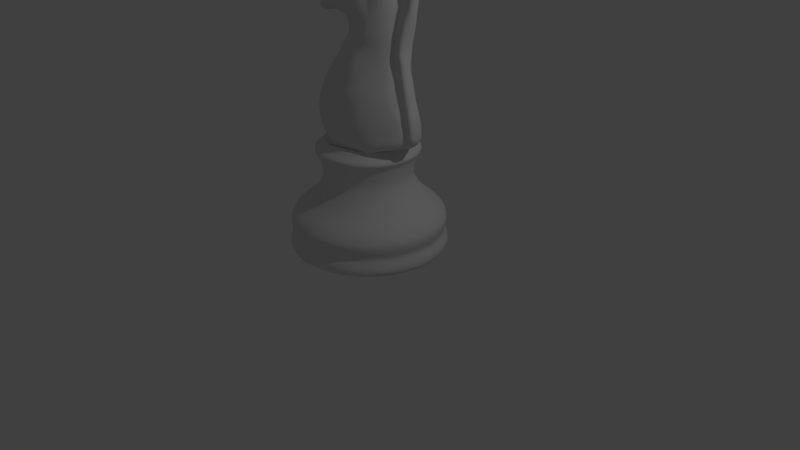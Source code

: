 # Source: cavalo.blend  (saved by Blender 2.79.0; exported with 4.5.12 LTS)
import bpy
from mathutils import Matrix  # noqa: F401  (used for matrix-valued properties, if any)

bpy.ops.wm.read_factory_settings(use_empty=True)
scene = bpy.context.scene
scene.name = 'Scene'

# ---- collections
col_collection_1 = bpy.data.collections.new('Collection 1'); scene.collection.children.link(col_collection_1)

# ---- world
world_world = bpy.data.worlds.new('World'); scene.world = world_world
world_world.color = (0.05088, 0.05088, 0.05088)
world_world.use_sun_shadow = False
world_world.sun_shadow_jitter_overblur = 0.0
world_world.cycles.sampling_method = 'MANUAL'

# ---- cameras
cam_camera = bpy.data.cameras.new('Camera')
cam_camera.clip_end = 100.0
cam_camera.lens = 35.0
cam_camera.sensor_width = 32.0
cam_camera.sensor_height = 18.0
cam_camera.ortho_scale = 7.314
cam_camera.dof.focus_distance = 0.0
cam_camera.dof.aperture_fstop = 128.0

# ---- lights
light_lamp = bpy.data.lights.new('Lamp', 'POINT')
light_lamp.transmission_factor = 0.0
light_lamp.cutoff_distance = 30.0
light_lamp.energy = 100.0
light_lamp.shadow_buffer_clip_start = 1.001
light_lamp.shadow_soft_size = 0.1
light_lamp.shadow_maximum_resolution = 0.006
light_lamp.use_absolute_resolution = True

# ---- meshes
me_circle_005 = bpy.data.meshes.new('Circle.005')
me_circle_005.from_pydata([(0.4109, 2.312, 0.09078), (0.1029, 2.484, 0.07481), (-0.2138, 2.399, 0.0998), (-0.4365, 2.364, 0.06064), (-0.5609, 2.342, 0.04581), (0.4252, 1.104, 0.1043), (0.4764, 1.159, 0.06032), (0.3559, 1.567, 0.09616), (0.3213, 1.763, 0.0724), (0.3881, 2.128, 0.08378), (-0.6241, 2.218, 0.05283), (-0.6202, 2.158, 0.07013), (-0.409, 2.173, 0.1289), (-0.3059, 2.145, 0.1305), (-0.4931, 2.017, 0.0852), (-0.4382, 1.986, 0.04907), (-0.2458, 2.05, 0.1203), (-0.1217, 1.983, 0.04616), (-0.1184, 1.936, 0.04832), (-0.2398, 1.772, 0.01437), (-0.3822, 1.601, 0.01437), (-0.4577, 1.482, 0.01437), (-0.5086, 1.28, 0.005819), (-0.5066, 1.178, 0.01437), (-0.4487, 1.071, 0.03723), (-0.3966, 1.049, 0.000356), (0.2582, 1.046, 0.2087), (0.188, 1.152, 0.3017), (0.09145, 1.328, 0.3402), (0.06349, 1.576, 0.3226), (0.178, 1.857, 0.2134), (0.28, 2.075, 0.2256), (0.143, 1.921, 0.2134), (0.06088, 1.915, 0.2134), (-0.1413, 1.685, 0.1918), (-0.3002, 1.434, 0.2433), (-0.3753, 1.205, 0.2361), (0.09092, 2.059, 0.2382), (-0.1616, 2.104, 0.1645), (-0.4978, 2.061, 0.02582), (-0.5947, 2.15, 0.03215), (-0.5897, 2.112, 0.03447), (-0.3492, 2.145, 0.06399), (0.4109, 2.312, -0.1568), (0.1054, 2.483, -0.1401), (-0.2138, 2.399, -0.1658), (-0.4365, 2.364, -0.1266), (-0.5609, 2.342, -0.1118), (0.4252, 1.104, -0.1702), (0.4764, 1.159, -0.1263), (0.3559, 1.567, -0.1621), (0.3213, 1.763, -0.1384), (0.3881, 2.128, -0.1498), (-0.6241, 2.218, -0.1188), (-0.6202, 2.158, -0.1361), (-0.409, 2.173, -0.1948), (-0.3059, 2.145, -0.1964), (-0.4931, 2.017, -0.1512), (-0.4382, 1.986, -0.115), (-0.2458, 2.05, -0.1863), (-0.1217, 1.983, -0.1121), (-0.1184, 1.936, -0.1143), (-0.2398, 1.772, -0.08034), (-0.3822, 1.601, -0.08034), (-0.4577, 1.482, -0.08034), (-0.5086, 1.28, -0.07179), (-0.5066, 1.178, -0.08034), (-0.4487, 1.071, -0.1032), (-0.3966, 1.049, -0.06633), (0.2582, 1.046, -0.2747), (0.188, 1.152, -0.3677), (0.09145, 1.328, -0.4062), (0.06349, 1.576, -0.3886), (0.178, 1.857, -0.2794), (0.28, 2.075, -0.2916), (0.143, 1.921, -0.2794), (0.06088, 1.915, -0.2794), (-0.1413, 1.685, -0.2578), (-0.3002, 1.434, -0.3093), (-0.3753, 1.205, -0.3021), (0.09092, 2.059, -0.3042), (-0.1616, 2.104, -0.2305), (-0.4978, 2.061, -0.09179), (-0.5947, 2.15, -0.09812), (-0.5897, 2.112, -0.1004), (-0.3492, 2.145, -0.13), (0.113, 2.024, 0.04836), (0.2475, 2.399, 0.1018), (0.2475, 2.399, -0.1678), (0.1042, 2.484, -0.03266), (0.07574, 2.558, 0.004328), (0.0766, 2.558, -0.06985), (0.4826, 2.549, 0.02687), (0.4792, 2.55, -0.09329), (0.1945, 2.593, -0.0653), (0.1945, 2.593, -0.0006716), (0.3151, 2.593, 0.005664), (0.3143, 2.593, -0.07186), (0.4067, 2.581, 0.01517), (0.405, 2.582, -0.08149), (0.4109, 2.312, -0.0746), (0.4109, 2.312, 0.02047), (0.4956, 2.118, -0.09115), (0.4974, 2.117, 0.02493), (0.3882, 2.129, 0.007176), (0.3877, 2.128, -0.0838), (0.514, 2.448, -0.0924), (0.5167, 2.448, 0.02606), (0.531, 2.327, -0.09224), (0.5334, 2.327, 0.02594), (0.5232, 2.234, -0.07695), (0.5248, 2.234, 0.01069), (0.3213, 1.763, 0.02328), (0.3213, 1.763, -0.08892), (0.3559, 1.567, -0.001713), (0.3559, 1.567, -0.06243), (0.4764, 1.159, 0.02327), (0.4764, 1.159, -0.0875), (0.4583, 1.07, 0.01488), (0.4583, 1.07, -0.08089), (0.4185, 1.847, 0.0639), (0.4185, 1.847, -0.1295), (0.4305, 1.698, 0.02888), (0.4305, 1.698, -0.09302), (0.3559, 1.567, -0.001713), (0.3559, 1.567, -0.06243), (0.3559, 1.567, 0.007953), (0.3559, 1.567, -0.0721), (0.5299, 1.321, 0.03805), (0.5299, 1.325, -0.1023), (0.4812, 1.451, 0.03667), (0.4812, 1.451, -0.1009), (0.537, 1.234, -0.1008), (0.5387, 1.232, 0.03653), (0.5386, 1.159, 0.03181), (0.5386, 1.159, -0.09567), (0.5068, 1.111, 0.0133), (0.5068, 1.111, -0.07968), (-0.02359, 2.3, 0.1943), (-0.02359, 2.3, -0.2607), (-0.03126, 2.375, -0.2436), (-0.03126, 2.375, 0.1772), (0.03501, 2.342, -0.2521), (0.03501, 2.342, 0.1858), (0.02289, 2.366, -0.2478), (0.02289, 2.366, 0.1815), (0.01737, 2.31, -0.2564), (0.01737, 2.31, 0.1901), (-0.1105, 2.352, 0.1476), (-0.1105, 2.352, -0.214), (-0.09892, 2.305, 0.171), (-0.09892, 2.305, -0.2373), (-0.1375, 2.329, 0.1593), (-0.1375, 2.329, -0.2256), (-0.02678, 2.306, 0.1876), (-0.02678, 2.306, -0.2464), (-0.03303, 2.368, -0.2325), (-0.03303, 2.368, 0.1737), (0.02096, 2.341, -0.2395), (0.02096, 2.341, 0.1807), (0.01109, 2.36, -0.236), (0.01109, 2.36, 0.1772), (0.006595, 2.315, -0.243), (0.006595, 2.315, 0.1842), (-0.09757, 2.349, 0.1496), (-0.09757, 2.349, -0.2084), (-0.08816, 2.31, 0.1686), (-0.08816, 2.31, -0.2274), (-0.1196, 2.33, 0.1591), (-0.1196, 2.33, -0.2179), (-0.04021, 0.05837, -0.7127), (-0.1706, 0.05837, -0.6999), (-0.2959, 0.05837, -0.6618), (-0.4114, 0.05837, -0.6001), (-0.5127, 0.05837, -0.517), (-0.5958, 0.05837, -0.4157), (-0.6575, 0.05837, -0.3002), (-0.6956, 0.05837, -0.1749), (-0.7084, 0.05837, -0.04452), (-0.6956, 0.05837, 0.08584), (-0.6575, 0.05837, 0.2112), (-0.5958, 0.05837, 0.3267), (-0.5127, 0.05837, 0.428), (-0.4114, 0.05837, 0.5111), (-0.2959, 0.05837, 0.5728), (-0.1706, 0.05837, 0.6108), (-0.04021, 0.05837, 0.6237), (0.09014, 0.05837, 0.6108), (0.2155, 0.05837, 0.5728), (0.331, 0.05837, 0.5111), (0.4323, 0.05837, 0.428), (0.5154, 0.05837, 0.3267), (0.5771, 0.05837, 0.2112), (0.6151, 0.05837, 0.08584), (0.628, 0.05837, -0.04452), (0.6151, 0.05837, -0.1749), (0.5771, 0.05837, -0.3002), (0.5154, 0.05837, -0.4157), (0.4323, 0.05837, -0.517), (0.331, 0.05837, -0.6001), (0.2155, 0.05837, -0.6618), (0.09014, 0.05837, -0.6999), (-0.04021, 0.1799, -0.7127), (-0.1706, 0.1799, -0.6999), (-0.2959, 0.1799, -0.6618), (-0.4114, 0.1799, -0.6001), (-0.5127, 0.1799, -0.517), (-0.5958, 0.1799, -0.4157), (-0.6575, 0.1799, -0.3002), (-0.6956, 0.1799, -0.1749), (-0.7084, 0.1799, -0.04452), (-0.6956, 0.1799, 0.08584), (-0.6575, 0.1799, 0.2112), (-0.5958, 0.1799, 0.3267), (-0.5127, 0.1799, 0.428), (-0.4114, 0.1799, 0.5111), (-0.2959, 0.1799, 0.5728), (-0.1706, 0.1799, 0.6108), (-0.04021, 0.1799, 0.6237), (0.09014, 0.1799, 0.6108), (0.2155, 0.1799, 0.5728), (0.331, 0.1799, 0.5111), (0.4323, 0.1799, 0.428), (0.5154, 0.1799, 0.3267), (0.5771, 0.1799, 0.2112), (0.6151, 0.1799, 0.08584), (0.628, 0.1799, -0.04452), (0.6151, 0.1799, -0.1749), (0.5771, 0.1799, -0.3002), (0.5154, 0.1799, -0.4157), (0.4323, 0.1799, -0.517), (0.331, 0.1799, -0.6001), (0.2155, 0.1799, -0.6618), (0.09014, 0.1799, -0.6999), (-0.04021, 0.2435, -0.6695), (-0.1622, 0.2435, -0.6575), (-0.2794, 0.2435, -0.622), (-0.3875, 0.2435, -0.5642), (-0.4822, 0.2435, -0.4865), (-0.5599, 0.2435, -0.3918), (-0.6177, 0.2435, -0.2837), (-0.6532, 0.2435, -0.1665), (-0.6652, 0.2435, -0.04452), (-0.6532, 0.2435, 0.07742), (-0.6177, 0.2435, 0.1947), (-0.5599, 0.2435, 0.3027), (-0.4822, 0.2435, 0.3974), (-0.3875, 0.2435, 0.4752), (-0.2794, 0.2435, 0.5329), (-0.1622, 0.2435, 0.5685), (-0.04021, 0.2435, 0.5805), (0.08172, 0.2435, 0.5685), (0.199, 0.2435, 0.5329), (0.307, 0.2435, 0.4752), (0.4017, 0.2435, 0.3974), (0.4795, 0.2435, 0.3027), (0.5372, 0.2435, 0.1947), (0.5728, 0.2435, 0.07742), (0.5848, 0.2435, -0.04452), (0.5728, 0.2435, -0.1665), (0.5372, 0.2435, -0.2837), (0.4795, 0.2435, -0.3918), (0.4017, 0.2435, -0.4865), (0.307, 0.2435, -0.5642), (0.199, 0.2435, -0.622), (0.08172, 0.2435, -0.6575), (-0.04021, 0.3072, -0.6928), (-0.1667, 0.3072, -0.6803), (-0.2883, 0.3072, -0.6434), (-0.4004, 0.3072, -0.5835), (-0.4986, 0.3072, -0.5029), (-0.5792, 0.3072, -0.4047), (-0.6391, 0.3072, -0.2926), (-0.676, 0.3072, -0.171), (-0.6885, 0.3072, -0.04452), (-0.676, 0.3072, 0.08195), (-0.6391, 0.3072, 0.2036), (-0.5792, 0.3072, 0.3156), (-0.4986, 0.3072, 0.4139), (-0.4004, 0.3072, 0.4945), (-0.2883, 0.3072, 0.5544), (-0.1667, 0.3072, 0.5913), (-0.04021, 0.3072, 0.6037), (0.08626, 0.3072, 0.5913), (0.2079, 0.3072, 0.5544), (0.3199, 0.3072, 0.4945), (0.4182, 0.3072, 0.4139), (0.4988, 0.3072, 0.3156), (0.5587, 0.3072, 0.2036), (0.5956, 0.3072, 0.08195), (0.608, 0.3072, -0.04452), (0.5956, 0.3072, -0.171), (0.5587, 0.3072, -0.2926), (0.4988, 0.3072, -0.4047), (0.4182, 0.3072, -0.5029), (0.3199, 0.3072, -0.5835), (0.2079, 0.3072, -0.6434), (0.08625, 0.3072, -0.6803), (-0.04021, 0.3708, -0.6985), (-0.1678, 0.3708, -0.6859), (-0.2905, 0.3708, -0.6487), (-0.4035, 0.3708, -0.5882), (-0.5026, 0.3708, -0.5069), (-0.5839, 0.3708, -0.4078), (-0.6444, 0.3708, -0.2948), (-0.6816, 0.3708, -0.1721), (-0.6941, 0.3708, -0.04452), (-0.6816, 0.3708, 0.08306), (-0.6444, 0.3708, 0.2057), (-0.5839, 0.3708, 0.3188), (-0.5026, 0.3708, 0.4179), (-0.4035, 0.3708, 0.4992), (-0.2905, 0.3708, 0.5596), (-0.1678, 0.3708, 0.5968), (-0.04021, 0.3708, 0.6094), (0.08736, 0.3708, 0.5968), (0.21, 0.3708, 0.5596), (0.3231, 0.3708, 0.4992), (0.4222, 0.3708, 0.4179), (0.5035, 0.3708, 0.3188), (0.5639, 0.3708, 0.2057), (0.6012, 0.3708, 0.08306), (0.6137, 0.3708, -0.04452), (0.6012, 0.3708, -0.1721), (0.5639, 0.3708, -0.2948), (0.5035, 0.3708, -0.4078), (0.4222, 0.3708, -0.5069), (0.3231, 0.3708, -0.5882), (0.21, 0.3708, -0.6487), (0.08736, 0.3708, -0.6859), (-0.04021, 0.4402, -0.655), (-0.1593, 0.4402, -0.6432), (-0.2738, 0.4402, -0.6085), (-0.3794, 0.4402, -0.5521), (-0.4719, 0.4402, -0.4762), (-0.5478, 0.4402, -0.3837), (-0.6042, 0.4402, -0.2781), (-0.6389, 0.4402, -0.1636), (-0.6507, 0.4402, -0.04452), (-0.6389, 0.4402, 0.07457), (-0.6042, 0.4402, 0.1891), (-0.5478, 0.4402, 0.2946), (-0.4719, 0.4402, 0.3871), (-0.3794, 0.4402, 0.4631), (-0.2738, 0.4402, 0.5195), (-0.1593, 0.4402, 0.5542), (-0.04021, 0.4402, 0.5659), (0.07888, 0.4402, 0.5542), (0.1934, 0.4402, 0.5195), (0.2989, 0.4402, 0.4631), (0.3914, 0.4402, 0.3871), (0.4674, 0.4402, 0.2946), (0.5238, 0.4402, 0.1891), (0.5585, 0.4402, 0.07457), (0.5702, 0.4402, -0.04452), (0.5585, 0.4402, -0.1636), (0.5238, 0.4402, -0.2781), (0.4674, 0.4402, -0.3837), (0.3914, 0.4402, -0.4762), (0.2989, 0.4402, -0.5521), (0.1934, 0.4402, -0.6085), (0.07888, 0.4402, -0.6432), (-0.04021, 0.5328, -0.5341), (-0.1357, 0.5328, -0.5247), (-0.2276, 0.5328, -0.4968), (-0.3122, 0.5328, -0.4516), (-0.3864, 0.5328, -0.3907), (-0.4473, 0.5328, -0.3165), (-0.4925, 0.5328, -0.2319), (-0.5204, 0.5328, -0.14), (-0.5298, 0.5328, -0.04452), (-0.5204, 0.5328, 0.05098), (-0.4925, 0.5328, 0.1428), (-0.4473, 0.5328, 0.2275), (-0.3864, 0.5328, 0.3016), (-0.3122, 0.5328, 0.3625), (-0.2276, 0.5328, 0.4078), (-0.1357, 0.5328, 0.4356), (-0.04021, 0.5328, 0.445), (0.05529, 0.5328, 0.4356), (0.1471, 0.5328, 0.4078), (0.2318, 0.5328, 0.3625), (0.3059, 0.5328, 0.3016), (0.3668, 0.5328, 0.2275), (0.4121, 0.5328, 0.1428), (0.4399, 0.5328, 0.05098), (0.4493, 0.5328, -0.04452), (0.4399, 0.5328, -0.14), (0.4121, 0.5328, -0.2319), (0.3668, 0.5328, -0.3165), (0.3059, 0.5328, -0.3907), (0.2318, 0.5328, -0.4516), (0.1471, 0.5328, -0.4968), (0.05529, 0.5328, -0.5247), (-0.04021, 0.637, -0.4485), (-0.119, 0.637, -0.4407), (-0.1948, 0.637, -0.4177), (-0.2646, 0.637, -0.3804), (-0.3259, 0.637, -0.3302), (-0.3761, 0.637, -0.269), (-0.4134, 0.637, -0.1991), (-0.4364, 0.637, -0.1233), (-0.4442, 0.637, -0.04452), (-0.4364, 0.637, 0.03429), (-0.4134, 0.637, 0.1101), (-0.3761, 0.637, 0.1799), (-0.3259, 0.637, 0.2411), (-0.2646, 0.637, 0.2914), (-0.1948, 0.637, 0.3287), (-0.119, 0.637, 0.3517), (-0.04021, 0.637, 0.3595), (0.0386, 0.637, 0.3517), (0.1144, 0.637, 0.3287), (0.1842, 0.637, 0.2914), (0.2454, 0.637, 0.2411), (0.2957, 0.637, 0.1799), (0.333, 0.637, 0.1101), (0.356, 0.637, 0.03429), (0.3638, 0.637, -0.04452), (0.356, 0.637, -0.1233), (0.333, 0.637, -0.1991), (0.2957, 0.637, -0.269), (0.2454, 0.637, -0.3302), (0.1842, 0.637, -0.3804), (0.1144, 0.637, -0.4177), (0.0386, 0.637, -0.4407), (-0.04021, 0.7353, -0.4096), (-0.1114, 0.7353, -0.4026), (-0.1799, 0.7353, -0.3818), (-0.243, 0.7353, -0.3481), (-0.2983, 0.7353, -0.3027), (-0.3437, 0.7353, -0.2473), (-0.3775, 0.7353, -0.1842), (-0.3983, 0.7353, -0.1157), (-0.4053, 0.7353, -0.04452), (-0.3983, 0.7353, 0.0267), (-0.3775, 0.7353, 0.09518), (-0.3437, 0.7353, 0.1583), (-0.2983, 0.7353, 0.2136), (-0.243, 0.7353, 0.259), (-0.1799, 0.7353, 0.2927), (-0.1114, 0.7353, 0.3135), (-0.04021, 0.7353, 0.3205), (0.031, 0.7353, 0.3135), (0.09949, 0.7353, 0.2927), (0.1626, 0.7353, 0.259), (0.2179, 0.7353, 0.2136), (0.2633, 0.7353, 0.1583), (0.2971, 0.7353, 0.09518), (0.3178, 0.7353, 0.0267), (0.3248, 0.7353, -0.04452), (0.3178, 0.7353, -0.1157), (0.2971, 0.7353, -0.1842), (0.2633, 0.7353, -0.2473), (0.2179, 0.7353, -0.3027), (0.1626, 0.7353, -0.3481), (0.09949, 0.7353, -0.3818), (0.031, 0.7353, -0.4026), (-0.04021, 0.8337, -0.4259), (-0.1146, 0.8337, -0.4186), (-0.1862, 0.8337, -0.3969), (-0.2521, 0.8337, -0.3617), (-0.3099, 0.8337, -0.3142), (-0.3573, 0.8337, -0.2564), (-0.3926, 0.8337, -0.1905), (-0.4143, 0.8337, -0.1189), (-0.4216, 0.8337, -0.04452), (-0.4143, 0.8337, 0.02989), (-0.3926, 0.8337, 0.1014), (-0.3573, 0.8337, 0.1674), (-0.3099, 0.8337, 0.2252), (-0.2521, 0.8337, 0.2726), (-0.1862, 0.8337, 0.3079), (-0.1146, 0.8337, 0.3296), (-0.04021, 0.8337, 0.3369), (0.03419, 0.8337, 0.3296), (0.1057, 0.8337, 0.3079), (0.1717, 0.8337, 0.2726), (0.2295, 0.8337, 0.2252), (0.2769, 0.8337, 0.1674), (0.3122, 0.8337, 0.1014), (0.3339, 0.8337, 0.02989), (0.3412, 0.8337, -0.04452), (0.3339, 0.8337, -0.1189), (0.3122, 0.8337, -0.1905), (0.2769, 0.8337, -0.2564), (0.2295, 0.8337, -0.3142), (0.1717, 0.8337, -0.3617), (0.1057, 0.8337, -0.3969), (0.03419, 0.8337, -0.4186), (-0.04021, 0.9031, -0.4444), (-0.1182, 0.9031, -0.4367), (-0.1932, 0.9031, -0.414), (-0.2624, 0.9031, -0.377), (-0.323, 0.9031, -0.3273), (-0.3727, 0.9031, -0.2667), (-0.4097, 0.9031, -0.1976), (-0.4324, 0.9031, -0.1225), (-0.4401, 0.9031, -0.04452), (-0.4324, 0.9031, 0.0335), (-0.4097, 0.9031, 0.1085), (-0.3727, 0.9031, 0.1777), (-0.323, 0.9031, 0.2382), (-0.2624, 0.9031, 0.288), (-0.1932, 0.9031, 0.3249), (-0.1182, 0.9031, 0.3477), (-0.04021, 0.9031, 0.3554), (0.0378, 0.9031, 0.3477), (0.1128, 0.9031, 0.3249), (0.182, 0.9031, 0.288), (0.2426, 0.9031, 0.2382), (0.2923, 0.9031, 0.1776), (0.3292, 0.9031, 0.1085), (0.352, 0.9031, 0.0335), (0.3597, 0.9031, -0.04452), (0.352, 0.9031, -0.1225), (0.3292, 0.9031, -0.1976), (0.2923, 0.9031, -0.2667), (0.2426, 0.9031, -0.3273), (0.182, 0.9031, -0.377), (0.1128, 0.9031, -0.414), (0.0378, 0.9031, -0.4367), (-0.04021, 0.9436, -0.4808), (-0.1253, 0.9436, -0.4724), (-0.2072, 0.9436, -0.4476), (-0.2826, 0.9436, -0.4072), (-0.3487, 0.9436, -0.353), (-0.4029, 0.9436, -0.2869), (-0.4432, 0.9436, -0.2115), (-0.4681, 0.9436, -0.1296), (-0.4765, 0.9436, -0.04452), (-0.4681, 0.9436, 0.04059), (-0.4432, 0.9436, 0.1224), (-0.4029, 0.9436, 0.1978), (-0.3487, 0.9436, 0.2639), (-0.2826, 0.9436, 0.3182), (-0.2072, 0.9436, 0.3585), (-0.1253, 0.9436, 0.3833), (-0.04021, 0.9436, 0.3917), (0.04489, 0.9436, 0.3833), (0.1267, 0.9436, 0.3585), (0.2021, 0.9436, 0.3182), (0.2683, 0.9436, 0.2639), (0.3225, 0.9436, 0.1978), (0.3628, 0.9436, 0.1224), (0.3876, 0.9436, 0.04059), (0.396, 0.9436, -0.04452), (0.3876, 0.9436, -0.1296), (0.3628, 0.9436, -0.2115), (0.3225, 0.9436, -0.2869), (0.2683, 0.9436, -0.353), (0.2021, 0.9436, -0.4072), (0.1267, 0.9436, -0.4476), (0.04489, 0.9436, -0.4724), (-0.04021, 0.9725, -0.4746), (-0.1241, 0.9725, -0.4663), (-0.2048, 0.9725, -0.4419), (-0.2791, 0.9725, -0.4021), (-0.3443, 0.9725, -0.3486), (-0.3978, 0.9725, -0.2835), (-0.4375, 0.9725, -0.2091), (-0.462, 0.9725, -0.1284), (-0.4703, 0.9725, -0.04452), (-0.462, 0.9725, 0.03938), (-0.4375, 0.9725, 0.1201), (-0.3978, 0.9725, 0.1944), (-0.3443, 0.9725, 0.2596), (-0.2791, 0.9725, 0.3131), (-0.2048, 0.9725, 0.3528), (-0.1241, 0.9725, 0.3773), (-0.04021, 0.9725, 0.3855), (0.04369, 0.9725, 0.3773), (0.1244, 0.9725, 0.3528), (0.1987, 0.9725, 0.3131), (0.2639, 0.9725, 0.2596), (0.3174, 0.9725, 0.1944), (0.3571, 0.9725, 0.1201), (0.3816, 0.9725, 0.03938), (0.3899, 0.9725, -0.04452), (0.3816, 0.9725, -0.1284), (0.3571, 0.9725, -0.2091), (0.3174, 0.9725, -0.2835), (0.2639, 0.9725, -0.3486), (0.1987, 0.9725, -0.4021), (0.1244, 0.9725, -0.4419), (0.04369, 0.9725, -0.4663), (-0.04021, 1.013, -0.4127), (-0.112, 1.013, -0.4056), (-0.1811, 1.013, -0.3847), (-0.2448, 1.013, -0.3506), (-0.3005, 1.013, -0.3049), (-0.3463, 1.013, -0.2491), (-0.3804, 1.013, -0.1854), (-0.4013, 1.013, -0.1163), (-0.4084, 1.013, -0.04452), (-0.4013, 1.013, 0.02731), (-0.3804, 1.013, 0.09637), (-0.3463, 1.013, 0.16), (-0.3005, 1.013, 0.2158), (-0.2448, 1.013, 0.2616), (-0.1811, 1.013, 0.2956), (-0.112, 1.013, 0.3166), (-0.04021, 1.013, 0.3236), (0.03161, 1.013, 0.3166), (0.1007, 1.013, 0.2956), (0.1643, 1.013, 0.2616), (0.2201, 1.013, 0.2158), (0.2659, 1.013, 0.16), (0.2999, 1.013, 0.09637), (0.3209, 1.013, 0.02731), (0.328, 1.013, -0.04452), (0.3209, 1.013, -0.1163), (0.2999, 1.013, -0.1854), (0.2659, 1.013, -0.2491), (0.2201, 1.013, -0.3049), (0.1643, 1.013, -0.3506), (0.1007, 1.013, -0.3847), (0.03161, 1.013, -0.4056), (-0.04021, 1.048, -0.4127), (-0.112, 1.048, -0.4056), (-0.1811, 1.048, -0.3847), (-0.2448, 1.048, -0.3506), (-0.3005, 1.048, -0.3049), (-0.3463, 1.048, -0.2491), (-0.3804, 1.048, -0.1854), (-0.4013, 1.048, -0.1163), (-0.4084, 1.048, -0.04452), (-0.4013, 1.048, 0.02731), (-0.3804, 1.048, 0.09637), (-0.3463, 1.048, 0.16), (-0.3005, 1.048, 0.2158), (-0.2448, 1.048, 0.2616), (-0.1811, 1.048, 0.2956), (-0.112, 1.048, 0.3166), (-0.04021, 1.048, 0.3236), (0.03161, 1.048, 0.3166), (0.1007, 1.048, 0.2956), (0.1643, 1.048, 0.2616), (0.2201, 1.048, 0.2158), (0.2659, 1.048, 0.16), (0.2999, 1.048, 0.09637), (0.3209, 1.048, 0.02731), (0.328, 1.048, -0.04452), (0.3209, 1.048, -0.1163), (0.2999, 1.048, -0.1854), (0.2659, 1.048, -0.2491), (0.2201, 1.048, -0.3049), (0.1643, 1.048, -0.3506), (0.1007, 1.048, -0.3847), (0.03161, 1.048, -0.4056), (-0.04021, 1.048, -0.04035), (-0.0394, 1.048, -0.04043), (-0.03862, 1.048, -0.04067), (-0.0379, 1.048, -0.04106), (-0.03727, 1.048, -0.04157), (-0.03675, 1.048, -0.0422), (-0.03636, 1.048, -0.04293), (-0.03613, 1.048, -0.04371), (-0.03605, 1.048, -0.04452), (-0.03613, 1.048, -0.04533), (-0.03636, 1.048, -0.04612), (-0.03675, 1.048, -0.04684), (-0.03727, 1.048, -0.04747), (-0.0379, 1.048, -0.04799), (-0.03862, 1.048, -0.04837), (-0.0394, 1.048, -0.04861), (-0.04021, 1.048, -0.04869), (-0.04103, 1.048, -0.04861), (-0.04181, 1.048, -0.04837), (-0.04253, 1.048, -0.04799), (-0.04316, 1.048, -0.04747), (-0.04368, 1.048, -0.04684), (-0.04406, 1.048, -0.04612), (-0.0443, 1.048, -0.04533), (-0.04438, 1.048, -0.04452), (-0.0443, 1.048, -0.04371), (-0.04406, 1.048, -0.04293), (-0.04368, 1.048, -0.0422), (-0.04316, 1.048, -0.04157), (-0.04253, 1.048, -0.04106), (-0.04181, 1.048, -0.04067), (-0.04103, 1.048, -0.04043), (-0.1035, 1.051, 0.302), (-0.1035, 1.056, -0.368), (0.09692, 2.272, 0.2137), (0.09816, 2.271, -0.276)], [(37, 86), (124, 114), (115, 125), (101, 100), (159, 1)], [(34, 20, 35), (38, 13, 16), (0, 87, 31), (12, 3, 4), (20, 21, 35), (2, 13, 38), (2, 12, 13), (10, 12, 4), (12, 2, 3), (22, 35, 21), (38, 17, 37), (28, 36, 27), (32, 30, 31), (12, 11, 40), (10, 11, 12), (41, 12, 40), (13, 12, 42), (13, 15, 16), (14, 42, 39), (63, 77, 78), (81, 59, 56), (74, 88, 43), (55, 47, 46), (74, 685, 44), (63, 78, 64), (77, 61, 76), (45, 81, 56), (45, 56, 55), (53, 47, 55), (75, 80, 74), (55, 46, 45), (23, 24, 36), (65, 78, 79), (22, 23, 36), (25, 682, 24), (76, 60, 80), (60, 81, 80), (79, 70, 683), (79, 71, 70), (78, 72, 71), (76, 73, 72), (75, 74, 73), (55, 83, 54), (53, 55, 54), (84, 55, 85), (56, 85, 55), (58, 56, 59), (85, 57, 82), (53, 4, 47), (53, 54, 11), (40, 84, 41), (11, 83, 40), (84, 42, 41), (42, 82, 39), (39, 57, 14), (14, 58, 15), (59, 17, 16), (58, 16, 15), (60, 18, 17), (18, 62, 19), (20, 63, 64, 21), (22, 65, 66, 23), (23, 66, 67, 24), (67, 25, 24), (92, 106, 93), (5, 116, 6), (69, 118, 26), (6, 27, 5), (7, 27, 6), (28, 27, 7), (8, 29, 7), (27, 26, 5), (9, 31, 8), (31, 30, 8), (0, 31, 9), (29, 28, 7), (30, 29, 8), (50, 72, 51), (72, 73, 51), (52, 74, 43), (71, 72, 50), (48, 70, 49), (50, 70, 71), (49, 70, 50), (69, 70, 48), (74, 51, 73), (52, 51, 74), (44, 89, 91), (93, 98, 92), (99, 96, 98), (97, 95, 96), (95, 91, 90), (107, 108, 106), (111, 108, 109), (111, 102, 110), (105, 51, 52), (113, 50, 51), (96, 95, 1), (117, 48, 49), (103, 121, 102), (120, 123, 121), (130, 123, 122), (136, 135, 134), (129, 130, 128), (132, 128, 133), (119, 136, 118), (93, 100, 99), (100, 43, 44), (135, 133, 134), (50, 117, 49), (94, 97, 44), (44, 91, 94), (0, 104, 101), (105, 43, 100), (97, 99, 100), (100, 44, 97), (150, 168, 152), (164, 141, 148), (141, 161, 145), (168, 148, 152), (138, 166, 150), (163, 138, 147), (145, 159, 143), (147, 159, 163), (164, 166, 157), (160, 140, 144), (165, 140, 156), (169, 149, 165), (151, 169, 167), (139, 167, 155), (162, 139, 155), (144, 158, 160), (158, 146, 162), (160, 162, 156), (44, 140, 45), (140, 149, 45), (144, 140, 44), (144, 44, 142), (80, 146, 142), (44, 685, 80, 142), (146, 80, 139), (81, 151, 139), (80, 81, 139), (151, 81, 153), (81, 45, 153), (153, 45, 149), (148, 2, 152), (148, 141, 2), (38, 150, 152), (2, 38, 152), (138, 150, 38), (38, 37, 138), (138, 37, 147), (1, 145, 143), (147, 37, 143), (684, 1, 143), (145, 1, 141), (2, 141, 1), (1, 0, 101), (30, 32, 33), (34, 29, 33), (29, 34, 35), (29, 30, 33), (28, 29, 35), (31, 37, 32), (28, 35, 36), (7, 6, 116), (37, 33, 32), (1, 31, 87), (18, 33, 17), (18, 19, 34), (33, 37, 17), (33, 18, 34), (7, 116, 126), (34, 19, 20), (35, 22, 36), (36, 682, 27), (682, 26, 27), (112, 7, 126), (8, 7, 112), (9, 112, 104), (9, 8, 112), (52, 43, 105), (0, 9, 104), (89, 44, 45), (89, 45, 2), (1, 89, 2), (46, 2, 45), (3, 2, 46), (4, 46, 47), (4, 3, 46), (53, 10, 4), (53, 11, 10), (38, 16, 17), (41, 42, 12), (13, 14, 15), (14, 13, 42), (63, 62, 77), (74, 44, 88), (77, 62, 61), (75, 76, 80), (65, 64, 78), (76, 61, 60), (60, 59, 81), (70, 69, 683), (79, 78, 71), (78, 77, 72), (72, 77, 76), (76, 75, 73), (84, 83, 55), (58, 57, 56), (85, 56, 57), (40, 83, 84), (11, 54, 83), (84, 85, 42), (42, 85, 82), (39, 82, 57), (14, 57, 58), (59, 60, 17), (58, 59, 16), (60, 61, 18), (18, 61, 62), (19, 62, 63, 20), (21, 64, 65, 22), (67, 68, 25), (92, 107, 106), (5, 118, 116), (5, 26, 118), (69, 48, 119), (119, 118, 69), (79, 67, 66), (1, 101, 96), (89, 1, 90), (93, 99, 98), (99, 97, 96), (97, 94, 95), (95, 94, 91), (107, 109, 108), (111, 110, 108), (111, 103, 102), (105, 113, 51), (113, 127, 50), (98, 96, 101), (117, 119, 48), (103, 120, 121), (120, 122, 123), (130, 131, 123), (136, 137, 135), (129, 131, 130), (132, 129, 128), (119, 137, 136), (101, 92, 98), (90, 1, 95), (135, 132, 133), (50, 127, 117), (150, 166, 168), (164, 157, 141), (141, 157, 161), (168, 164, 148), (138, 154, 166), (163, 154, 138), (145, 161, 159), (147, 143, 159), (163, 159, 161), (161, 157, 163), (164, 168, 166), (166, 154, 157), (163, 157, 154), (160, 156, 140), (165, 149, 140), (169, 153, 149), (151, 153, 169), (139, 151, 167), (162, 146, 139), (144, 142, 158), (158, 142, 146), (167, 169, 165), (165, 156, 167), (160, 158, 162), (162, 155, 156), (167, 156, 155), (109, 101, 111), (103, 111, 104), (109, 107, 101), (92, 101, 107), (104, 111, 101), (100, 108, 110), (102, 105, 110), (100, 93, 106), (106, 108, 100), (110, 105, 100), (120, 104, 112), (120, 103, 104), (105, 121, 113), (105, 102, 121), (122, 112, 126), (122, 120, 112), (116, 133, 128), (130, 122, 126), (126, 116, 130), (134, 133, 116), (128, 130, 116), (123, 113, 121), (123, 127, 113), (117, 127, 131), (129, 132, 117), (135, 117, 132), (127, 123, 131), (131, 129, 117), (136, 116, 118), (136, 134, 116), (117, 137, 119), (117, 135, 137), (90, 91, 89), (0, 1, 87), (88, 44, 43), (224, 191, 192), (211, 178, 179), (225, 192, 193), (212, 179, 180), (226, 193, 194), (213, 180, 181), (227, 194, 195), (214, 181, 182), (228, 195, 196), (215, 182, 183), (229, 196, 197), (216, 183, 184), (203, 170, 171), (230, 197, 198), (217, 184, 185), (204, 171, 172), (231, 198, 199), (218, 185, 186), (205, 172, 173), (232, 199, 200), (219, 186, 187), (206, 173, 174), (233, 200, 201), (220, 187, 188), (207, 174, 175), (202, 201, 170), (221, 188, 189), (208, 175, 176), (222, 189, 190), (209, 176, 177), (223, 190, 191), (210, 177, 178), (219, 250, 218), (238, 205, 206), (233, 264, 232), (220, 251, 219), (239, 206, 207), (202, 265, 233), (221, 252, 220), (240, 207, 208), (254, 221, 222), (209, 240, 208), (223, 254, 222), (210, 241, 209), (256, 223, 224), (243, 210, 211), (257, 224, 225), (244, 211, 212), (258, 225, 226), (213, 244, 212), (227, 258, 226), (246, 213, 214), (228, 259, 227), (247, 214, 215), (229, 260, 228), (248, 215, 216), (235, 202, 203), (230, 261, 229), (217, 248, 216), (236, 203, 204), (263, 230, 231), (250, 217, 218), (237, 204, 205), (264, 231, 232), (254, 285, 253), (273, 240, 241), (255, 286, 254), (274, 241, 242), (288, 255, 256), (243, 274, 242), (289, 256, 257), (244, 275, 243), (290, 257, 258), (277, 244, 245), (291, 258, 259), (246, 277, 245), (292, 259, 260), (279, 246, 247), (293, 260, 261), (280, 247, 248), (267, 234, 235), (294, 261, 262), (281, 248, 249), (268, 235, 236), (295, 262, 263), (282, 249, 250), (269, 236, 237), (296, 263, 264), (283, 250, 251), (270, 237, 238), (265, 296, 264), (252, 283, 251), (271, 238, 239), (266, 265, 234), (285, 252, 253), (240, 271, 239), (321, 288, 289), (276, 307, 275), (290, 321, 289), (277, 308, 276), (291, 322, 290), (310, 277, 278), (324, 291, 292), (311, 278, 279), (325, 292, 293), (312, 279, 280), (267, 298, 266), (326, 293, 294), (313, 280, 281), (300, 267, 268), (327, 294, 295), (282, 313, 281), (301, 268, 269), (296, 327, 295), (283, 314, 282), (270, 301, 269), (297, 328, 296), (284, 315, 283), (303, 270, 271), (298, 297, 266), (317, 284, 285), (304, 271, 272), (318, 285, 286), (273, 304, 272), (287, 318, 286), (306, 273, 274), (320, 287, 288), (307, 274, 275), (324, 355, 323), (343, 310, 311), (357, 324, 325), (344, 311, 312), (299, 330, 298), (358, 325, 326), (313, 344, 312), (332, 299, 300), (359, 326, 327), (314, 345, 313), (333, 300, 301), (360, 327, 328), (347, 314, 315), (302, 333, 301), (329, 360, 328), (348, 315, 316), (303, 334, 302), (298, 361, 329), (349, 316, 317), (304, 335, 303), (318, 349, 317), (337, 304, 305), (351, 318, 319), (306, 337, 305), (352, 319, 320), (339, 306, 307), (321, 352, 320), (340, 307, 308), (322, 353, 321), (309, 340, 308), (323, 354, 322), (342, 309, 310), (364, 331, 332), (359, 390, 358), (378, 345, 346), (365, 332, 333), (392, 359, 360), (379, 346, 347), (334, 365, 333), (361, 392, 360), (380, 347, 348), (367, 334, 335), (330, 393, 361), (381, 348, 349), (368, 335, 336), (382, 349, 350), (369, 336, 337), (351, 382, 350), (338, 369, 337), (384, 351, 352), (371, 338, 339), (353, 384, 352), (372, 339, 340), (354, 385, 353), (373, 340, 341), (355, 386, 354), (342, 373, 341), (388, 355, 356), (375, 342, 343), (389, 356, 357), (376, 343, 344), (363, 330, 331), (358, 389, 357), (377, 344, 345), (399, 366, 367), (362, 425, 393), (413, 380, 381), (368, 399, 367), (414, 381, 382), (401, 368, 369), (383, 414, 382), (370, 401, 369), (384, 415, 383), (403, 370, 371), (385, 416, 384), (404, 371, 372), (418, 385, 386), (405, 372, 373), (387, 418, 386), (374, 405, 373), (388, 419, 387), (407, 374, 375), (389, 420, 388), (408, 375, 376), (395, 362, 363), (390, 421, 389), (409, 376, 377), (364, 395, 363), (391, 422, 390), (410, 377, 378), (397, 364, 365), (424, 391, 392), (379, 410, 378), (398, 365, 366), (425, 392, 393), (380, 411, 379), (402, 433, 401), (448, 415, 416), (435, 402, 403), (449, 416, 417), (404, 435, 403), (418, 449, 417), (437, 404, 405), (451, 418, 419), (406, 437, 405), (420, 451, 419), (439, 406, 407), (453, 420, 421), (440, 407, 408), (427, 394, 395), (454, 421, 422), (441, 408, 409), (396, 427, 395), (455, 422, 423), (442, 409, 410), (429, 396, 397), (424, 455, 423), (411, 442, 410), (398, 429, 397), (425, 456, 424), (412, 443, 411), (399, 430, 398), (426, 425, 394), (445, 412, 413), (432, 399, 400), (446, 413, 414), (433, 400, 401), (415, 446, 414), (437, 468, 436), (483, 450, 451), (470, 437, 438), (452, 483, 451), (439, 470, 438), (485, 452, 453), (440, 471, 439), (459, 426, 427), (454, 485, 453), (473, 440, 441), (460, 427, 428), (487, 454, 455), (442, 473, 441), (429, 460, 428), (456, 487, 455), (443, 474, 442), (462, 429, 430), (457, 488, 456), (444, 475, 443), (431, 462, 430), (458, 457, 426), (445, 476, 444), (464, 431, 432), (478, 445, 446), (465, 432, 433), (479, 446, 447), (466, 433, 434), (480, 447, 448), (467, 434, 435), (449, 480, 448), (436, 467, 435), (450, 481, 449), (504, 471, 472), (491, 458, 459), (518, 485, 486), (505, 472, 473), (492, 459, 460), (519, 486, 487), (506, 473, 474), (461, 492, 460), (520, 487, 488), (507, 474, 475), (494, 461, 462), (521, 488, 489), (508, 475, 476), (495, 462, 463), (490, 489, 458), (509, 476, 477), (496, 463, 464), (510, 477, 478), (465, 496, 464), (479, 510, 478), (466, 497, 465), (480, 511, 479), (467, 498, 466), (513, 480, 481), (500, 467, 468), (514, 481, 482), (469, 500, 468), (483, 514, 482), (502, 469, 470), (516, 483, 484), (503, 470, 471), (517, 484, 485), (539, 506, 507), (526, 493, 494), (553, 520, 521), (508, 539, 507), (527, 494, 495), (522, 521, 490), (509, 540, 508), (528, 495, 496), (542, 509, 510), (529, 496, 497), (543, 510, 511), (498, 529, 497), (544, 511, 512), (531, 498, 499), (545, 512, 513), (532, 499, 500), (546, 513, 514), (533, 500, 501), (547, 514, 515), (502, 533, 501), (548, 515, 516), (535, 502, 503), (549, 516, 517), (536, 503, 504), (491, 522, 490), (518, 549, 517), (505, 536, 504), (492, 523, 491), (551, 518, 519), (506, 537, 505), (525, 492, 493), (552, 519, 520), (542, 573, 541), (561, 528, 529), (543, 574, 542), (562, 529, 530), (576, 543, 544), (563, 530, 531), (545, 576, 544), (564, 531, 532), (578, 545, 546), (565, 532, 533), (547, 578, 546), (566, 533, 534), (580, 547, 548), (535, 566, 534), (581, 548, 549), (568, 535, 536), (555, 522, 523), (582, 549, 550), (569, 536, 537), (524, 555, 523), (551, 582, 550), (538, 569, 537), (557, 524, 525), (584, 551, 552), (571, 538, 539), (558, 525, 526), (585, 552, 553), (572, 539, 540), (527, 558, 526), (522, 585, 553), (573, 540, 541), (560, 527, 528), (577, 608, 576), (564, 595, 563), (578, 609, 577), (597, 564, 565), (611, 578, 579), (566, 597, 565), (612, 579, 580), (599, 566, 567), (613, 580, 581), (600, 567, 568), (555, 586, 554), (582, 613, 581), (601, 568, 569), (588, 555, 556), (583, 614, 582), (570, 601, 569), (589, 556, 557), (584, 615, 583), (571, 602, 570), (558, 589, 557), (585, 616, 584), (604, 571, 572), (591, 558, 559), (586, 585, 554), (605, 572, 573), (560, 591, 559), (606, 573, 574), (561, 592, 560), (575, 606, 574), (594, 561, 562), (576, 607, 575), (595, 562, 563), (644, 611, 612), (631, 598, 599), (645, 612, 613), (632, 599, 600), (619, 586, 587), (646, 613, 614), (633, 600, 601), (620, 587, 588), (647, 614, 615), (634, 601, 602), (621, 588, 589), (648, 615, 616), (635, 602, 603), (622, 589, 590), (649, 616, 617), (636, 603, 604), (623, 590, 591), (618, 617, 586), (637, 604, 605), (624, 591, 592), (638, 605, 606), (625, 592, 593), (639, 606, 607), (626, 593, 594), (640, 607, 608), (627, 594, 595), (641, 608, 609), (628, 595, 596), (642, 609, 610), (629, 596, 597), (643, 610, 611), (630, 597, 598), (647, 678, 646), (634, 665, 633), (621, 652, 620), (648, 679, 647), (635, 666, 634), (622, 653, 621), (649, 680, 648), (636, 667, 635), (623, 654, 622), (618, 681, 649), (637, 668, 636), (624, 655, 623), (638, 669, 637), (625, 656, 624), (639, 670, 638), (626, 657, 625), (640, 671, 639), (627, 658, 626), (641, 672, 640), (628, 659, 627), (642, 673, 641), (629, 660, 628), (643, 674, 642), (630, 661, 629), (644, 675, 643), (631, 662, 630), (645, 676, 644), (632, 663, 631), (619, 650, 618), (646, 677, 645), (633, 664, 632), (620, 651, 619), (224, 223, 191), (211, 210, 178), (225, 224, 192), (212, 211, 179), (226, 225, 193), (213, 212, 180), (227, 226, 194), (214, 213, 181), (228, 227, 195), (215, 214, 182), (229, 228, 196), (216, 215, 183), (203, 202, 170), (230, 229, 197), (217, 216, 184), (204, 203, 171), (231, 230, 198), (218, 217, 185), (205, 204, 172), (232, 231, 199), (219, 218, 186), (206, 205, 173), (233, 232, 200), (220, 219, 187), (207, 206, 174), (202, 233, 201), (221, 220, 188), (208, 207, 175), (222, 221, 189), (209, 208, 176), (223, 222, 190), (210, 209, 177), (219, 251, 250), (238, 237, 205), (233, 265, 264), (220, 252, 251), (239, 238, 206), (202, 234, 265), (221, 253, 252), (240, 239, 207), (254, 253, 221), (209, 241, 240), (223, 255, 254), (210, 242, 241), (256, 255, 223), (243, 242, 210), (257, 256, 224), (244, 243, 211), (258, 257, 225), (213, 245, 244), (227, 259, 258), (246, 245, 213), (228, 260, 259), (247, 246, 214), (229, 261, 260), (248, 247, 215), (235, 234, 202), (230, 262, 261), (217, 249, 248), (236, 235, 203), (263, 262, 230), (250, 249, 217), (237, 236, 204), (264, 263, 231), (254, 286, 285), (273, 272, 240), (255, 287, 286), (274, 273, 241), (288, 287, 255), (243, 275, 274), (289, 288, 256), (244, 276, 275), (290, 289, 257), (277, 276, 244), (291, 290, 258), (246, 278, 277), (292, 291, 259), (279, 278, 246), (293, 292, 260), (280, 279, 247), (267, 266, 234), (294, 293, 261), (281, 280, 248), (268, 267, 235), (295, 294, 262), (282, 281, 249), (269, 268, 236), (296, 295, 263), (283, 282, 250), (270, 269, 237), (265, 297, 296), (252, 284, 283), (271, 270, 238), (266, 297, 265), (285, 284, 252), (240, 272, 271), (321, 320, 288), (276, 308, 307), (290, 322, 321), (277, 309, 308), (291, 323, 322), (310, 309, 277), (324, 323, 291), (311, 310, 278), (325, 324, 292), (312, 311, 279), (267, 299, 298), (326, 325, 293), (313, 312, 280), (300, 299, 267), (327, 326, 294), (282, 314, 313), (301, 300, 268), (296, 328, 327), (283, 315, 314), (270, 302, 301), (297, 329, 328), (284, 316, 315), (303, 302, 270), (298, 329, 297), (317, 316, 284), (304, 303, 271), (318, 317, 285), (273, 305, 304), (287, 319, 318), (306, 305, 273), (320, 319, 287), (307, 306, 274), (324, 356, 355), (343, 342, 310), (357, 356, 324), (344, 343, 311), (299, 331, 330), (358, 357, 325), (313, 345, 344), (332, 331, 299), (359, 358, 326), (314, 346, 345), (333, 332, 300), (360, 359, 327), (347, 346, 314), (302, 334, 333), (329, 361, 360), (348, 347, 315), (303, 335, 334), (298, 330, 361), (349, 348, 316), (304, 336, 335), (318, 350, 349), (337, 336, 304), (351, 350, 318), (306, 338, 337), (352, 351, 319), (339, 338, 306), (321, 353, 352), (340, 339, 307), (322, 354, 353), (309, 341, 340), (323, 355, 354), (342, 341, 309), (364, 363, 331), (359, 391, 390), (378, 377, 345), (365, 364, 332), (392, 391, 359), (379, 378, 346), (334, 366, 365), (361, 393, 392), (380, 379, 347), (367, 366, 334), (330, 362, 393), (381, 380, 348), (368, 367, 335), (382, 381, 349), (369, 368, 336), (351, 383, 382), (338, 370, 369), (384, 383, 351), (371, 370, 338), (353, 385, 384), (372, 371, 339), (354, 386, 385), (373, 372, 340), (355, 387, 386), (342, 374, 373), (388, 387, 355), (375, 374, 342), (389, 388, 356), (376, 375, 343), (363, 362, 330), (358, 390, 389), (377, 376, 344), (399, 398, 366), (362, 394, 425), (413, 412, 380), (368, 400, 399), (414, 413, 381), (401, 400, 368), (383, 415, 414), (370, 402, 401), (384, 416, 415), (403, 402, 370), (385, 417, 416), (404, 403, 371), (418, 417, 385), (405, 404, 372), (387, 419, 418), (374, 406, 405), (388, 420, 419), (407, 406, 374), (389, 421, 420), (408, 407, 375), (395, 394, 362), (390, 422, 421), (409, 408, 376), (364, 396, 395), (391, 423, 422), (410, 409, 377), (397, 396, 364), (424, 423, 391), (379, 411, 410), (398, 397, 365), (425, 424, 392), (380, 412, 411), (402, 434, 433), (448, 447, 415), (435, 434, 402), (449, 448, 416), (404, 436, 435), (418, 450, 449), (437, 436, 404), (451, 450, 418), (406, 438, 437), (420, 452, 451), (439, 438, 406), (453, 452, 420), (440, 439, 407), (427, 426, 394), (454, 453, 421), (441, 440, 408), (396, 428, 427), (455, 454, 422), (442, 441, 409), (429, 428, 396), (424, 456, 455), (411, 443, 442), (398, 430, 429), (425, 457, 456), (412, 444, 443), (399, 431, 430), (426, 457, 425), (445, 444, 412), (432, 431, 399), (446, 445, 413), (433, 432, 400), (415, 447, 446), (437, 469, 468), (483, 482, 450), (470, 469, 437), (452, 484, 483), (439, 471, 470), (485, 484, 452), (440, 472, 471), (459, 458, 426), (454, 486, 485), (473, 472, 440), (460, 459, 427), (487, 486, 454), (442, 474, 473), (429, 461, 460), (456, 488, 487), (443, 475, 474), (462, 461, 429), (457, 489, 488), (444, 476, 475), (431, 463, 462), (458, 489, 457), (445, 477, 476), (464, 463, 431), (478, 477, 445), (465, 464, 432), (479, 478, 446), (466, 465, 433), (480, 479, 447), (467, 466, 434), (449, 481, 480), (436, 468, 467), (450, 482, 481), (504, 503, 471), (491, 490, 458), (518, 517, 485), (505, 504, 472), (492, 491, 459), (519, 518, 486), (506, 505, 473), (461, 493, 492), (520, 519, 487), (507, 506, 474), (494, 493, 461), (521, 520, 488), (508, 507, 475), (495, 494, 462), (490, 521, 489), (509, 508, 476), (496, 495, 463), (510, 509, 477), (465, 497, 496), (479, 511, 510), (466, 498, 497), (480, 512, 511), (467, 499, 498), (513, 512, 480), (500, 499, 467), (514, 513, 481), (469, 501, 500), (483, 515, 514), (502, 501, 469), (516, 515, 483), (503, 502, 470), (517, 516, 484), (539, 538, 506), (526, 525, 493), (553, 552, 520), (508, 540, 539), (527, 526, 494), (522, 553, 521), (509, 541, 540), (528, 527, 495), (542, 541, 509), (529, 528, 496), (543, 542, 510), (498, 530, 529), (544, 543, 511), (531, 530, 498), (545, 544, 512), (532, 531, 499), (546, 545, 513), (533, 532, 500), (547, 546, 514), (502, 534, 533), (548, 547, 515), (535, 534, 502), (549, 548, 516), (536, 535, 503), (491, 523, 522), (518, 550, 549), (505, 537, 536), (492, 524, 523), (551, 550, 518), (506, 538, 537), (525, 524, 492), (552, 551, 519), (542, 574, 573), (561, 560, 528), (543, 575, 574), (562, 561, 529), (576, 575, 543), (563, 562, 530), (545, 577, 576), (564, 563, 531), (578, 577, 545), (565, 564, 532), (547, 579, 578), (566, 565, 533), (580, 579, 547), (535, 567, 566), (581, 580, 548), (568, 567, 535), (555, 554, 522), (582, 581, 549), (569, 568, 536), (524, 556, 555), (551, 583, 582), (538, 570, 569), (557, 556, 524), (584, 583, 551), (571, 570, 538), (558, 557, 525), (585, 584, 552), (572, 571, 539), (527, 559, 558), (522, 554, 585), (573, 572, 540), (560, 559, 527), (577, 609, 608), (564, 596, 595), (578, 610, 609), (597, 596, 564), (611, 610, 578), (566, 598, 597), (612, 611, 579), (599, 598, 566), (613, 612, 580), (600, 599, 567), (555, 587, 586), (582, 614, 613), (601, 600, 568), (588, 587, 555), (583, 615, 614), (570, 602, 601), (589, 588, 556), (584, 616, 615), (571, 603, 602), (558, 590, 589), (585, 617, 616), (604, 603, 571), (591, 590, 558), (586, 617, 585), (605, 604, 572), (560, 592, 591), (606, 605, 573), (561, 593, 592), (575, 607, 606), (594, 593, 561), (576, 608, 607), (595, 594, 562), (644, 643, 611), (631, 630, 598), (645, 644, 612), (632, 631, 599), (619, 618, 586), (646, 645, 613), (633, 632, 600), (620, 619, 587), (647, 646, 614), (634, 633, 601), (621, 620, 588), (648, 647, 615), (635, 634, 602), (622, 621, 589), (649, 648, 616), (636, 635, 603), (623, 622, 590), (618, 649, 617), (637, 636, 604), (624, 623, 591), (638, 637, 605), (625, 624, 592), (639, 638, 606), (626, 625, 593), (640, 639, 607), (627, 626, 594), (641, 640, 608), (628, 627, 595), (642, 641, 609), (629, 628, 596), (643, 642, 610), (630, 629, 597), (647, 679, 678), (634, 666, 665), (621, 653, 652), (648, 680, 679), (635, 667, 666), (622, 654, 653), (649, 681, 680), (636, 668, 667), (623, 655, 654), (618, 650, 681), (637, 669, 668), (624, 656, 655), (638, 670, 669), (625, 657, 656), (639, 671, 670), (626, 658, 657), (640, 672, 671), (627, 659, 658), (641, 673, 672), (628, 660, 659), (642, 674, 673), (629, 661, 660), (643, 675, 674), (630, 662, 661), (644, 676, 675), (631, 663, 662), (645, 677, 676), (632, 664, 663), (619, 651, 650), (646, 678, 677), (633, 665, 664), (620, 652, 651), (25, 26, 682), (682, 36, 24), (683, 69, 68), (69, 26, 682), (66, 65, 79), (79, 683, 67), (67, 683, 68), (143, 37, 684), (685, 74, 80), (44, 685, 142), (80, 142, 685), (684, 31, 1), (31, 684, 37), (171, 170, 201, 200, 199, 198, 197, 196, 195, 194, 193, 192, 191, 190, 189, 188, 187, 186, 185, 184, 183, 182, 181, 180, 179, 178, 177, 176, 175, 174, 173, 172)])
me_circle_005.polygons.foreach_set('use_smooth', [True] * 1290)
me_circle_005.use_remesh_preserve_volume = False
me_circle_005.use_remesh_preserve_attributes = False
me_circle_005.use_mirror_vertex_groups = False
me_circle_005.update()

# ---- objects
ob_lamp = bpy.data.objects.new('Lamp', light_lamp)
ob_camera = bpy.data.objects.new('Camera', cam_camera)
ob_circle_005 = bpy.data.objects.new('Circle.005', me_circle_005)

# ---- transforms, parenting, visibility, modifiers, constraints
ob_lamp.location = (4.076, 1.005, 5.904)
ob_lamp.rotation_euler = (0.6503, 0.05522, 1.866)
ob_lamp.lock_rotations_4d = False
ob_lamp.empty_display_type = 'ARROWS'
ob_lamp.color = (0.0, 0.0, 0.0, 0.0)
ob_lamp.lineart.crease_threshold = 0.0
ob_camera.location = (7.481, -6.508, 5.344)
ob_camera.rotation_euler = (1.109, 0.0, 0.8149)
ob_camera.lock_rotations_4d = False
ob_camera.empty_display_type = 'ARROWS'
ob_camera.color = (0.0, 0.0, 0.0, 0.0)
ob_camera.display_type = 'WIRE'
ob_camera.lineart.crease_threshold = 0.0
ob_circle_005.location = (0.0, 3.725e-09, 0.0)
ob_circle_005.rotation_euler = (1.571, -0.0, 0.0)
ob_circle_005.scale = (1.513, 1.513, 1.513)
ob_circle_005.lineart.crease_threshold = 0.0
_m = ob_circle_005.modifiers.new('Subsurf', 'SUBSURF')
_m.uv_smooth = 'PRESERVE_CORNERS'
_m.quality = 2
_m.levels = 2
_m.show_only_control_edges = False

# ---- collection membership
col_collection_1.objects.link(ob_lamp)
col_collection_1.objects.link(ob_camera)
col_collection_1.objects.link(ob_circle_005)

# ---- scene / render settings (as saved in the file)
scene.camera = ob_camera
scene.frame_start = 1; scene.frame_end = 250; scene.frame_set(1)
scene.render.engine = 'BLENDER_EEVEE_NEXT'
scene.render.resolution_percentage = 50
scene.render.dither_intensity = 0.0
scene.cycles.use_denoising = False
scene.cycles.samples = 128
scene.cycles.sampling_pattern = 'TABULATED_SOBOL'
scene.cycles.use_adaptive_sampling = False
scene.cycles.use_light_tree = False
scene.cycles.blur_glossy = 0.0
scene.cycles.sample_clamp_indirect = 0.0
scene.view_settings.view_transform = 'Standard'
bpy.context.view_layer.update()
